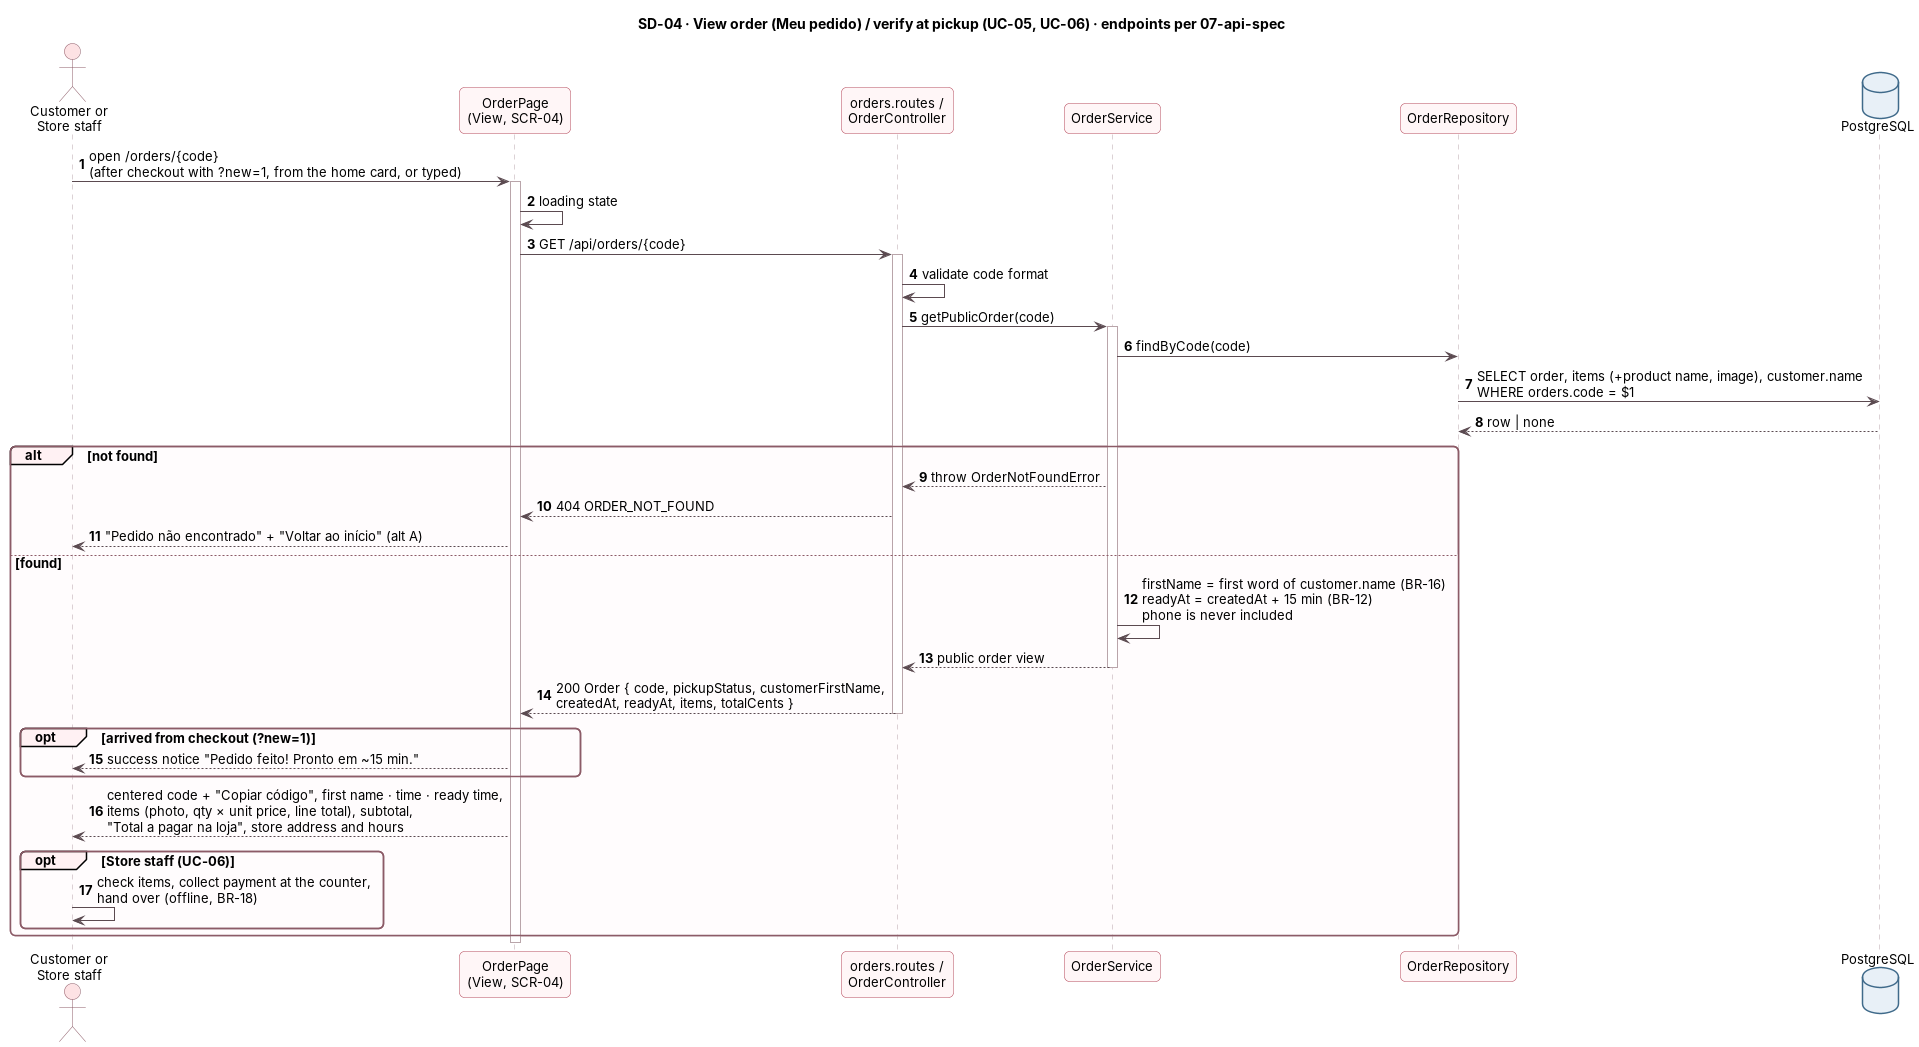

The diagram above was rendered by PlantUML. Its source (embedded in the PNG):
@startuml sd-04-view-order
!include ../_style.iuml
title SD-04 · View order (Meu pedido) / verify at pickup (UC-05, UC-06) · endpoints per 07-api-spec
autonumber
actor "Customer or\nStore staff" as Actor
participant "OrderPage\n(View, SCR-04)" as V
participant "orders.routes /\nOrderController" as C
participant "OrderService" as S
participant "OrderRepository" as OR
database "PostgreSQL" as DB

Actor -> V : open /orders/{code}\n(after checkout with ?new=1, from the home card, or typed)
activate V
V -> V : loading state
V -> C : GET /api/orders/{code}
activate C
C -> C : validate code format
C -> S : getPublicOrder(code)
activate S
S -> OR : findByCode(code)
OR -> DB : SELECT order, items (+product name, image), customer.name\nWHERE orders.code = $1
DB --> OR : row | none
alt not found
  S --> C : throw OrderNotFoundError
  C --> V : 404 ORDER_NOT_FOUND
  V --> Actor : "Pedido não encontrado" + "Voltar ao início" (alt A)
else found
  S -> S : firstName = first word of customer.name (BR-16)\nreadyAt = createdAt + 15 min (BR-12)\nphone is never included
  S --> C : public order view
  deactivate S
  C --> V : 200 Order { code, pickupStatus, customerFirstName,\ncreatedAt, readyAt, items, totalCents }
  deactivate C
  opt arrived from checkout (?new=1)
    V --> Actor : success notice "Pedido feito! Pronto em ~15 min."
  end
  V --> Actor : centered code + "Copiar código", first name · time · ready time,\nitems (photo, qty × unit price, line total), subtotal,\n"Total a pagar na loja", store address and hours
  opt Store staff (UC-06)
    Actor -> Actor : check items, collect payment at the counter,\nhand over (offline, BR-18)
  end
end
deactivate V
@enduml